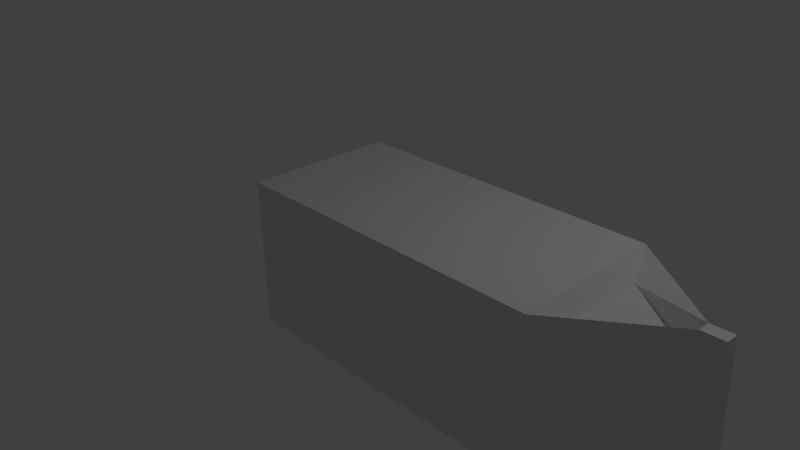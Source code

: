 # Source: orange-carton.blend  (saved by Blender 2.76.0; exported with 4.5.12 LTS)
import bpy
from mathutils import Matrix  # noqa: F401  (used for matrix-valued properties, if any)

bpy.ops.wm.read_factory_settings(use_empty=True)
scene = bpy.context.scene
scene.name = 'Scene'

# ---- collections
col_collection_1 = bpy.data.collections.new('Collection 1'); scene.collection.children.link(col_collection_1)

# ---- materials (node trees are filled in below, after node groups)
mat_material = bpy.data.materials.new('Material')
mat_material.alpha_threshold = 0.0
mat_material.use_transparent_shadow = False
mat_material.roughness = 0.5
mat_material.line_color = (0.0, 0.0, 0.0, 1.0)

# ---- material node trees

# ---- world
world_world = bpy.data.worlds.new('World'); scene.world = world_world
world_world.color = (0.05088, 0.05088, 0.05088)
world_world.use_sun_shadow = False
world_world.sun_shadow_jitter_overblur = 0.0
world_world.cycles.sampling_method = 'MANUAL'
world_world.cycles.sample_map_resolution = 256

# ---- cameras
cam_camera = bpy.data.cameras.new('Camera')
cam_camera.clip_end = 100.0
cam_camera.lens = 35.0
cam_camera.sensor_width = 32.0
cam_camera.sensor_height = 18.0
cam_camera.ortho_scale = 7.314
cam_camera.dof.focus_distance = 0.0
cam_camera.dof.aperture_fstop = 128.0

# ---- lights
light_lamp = bpy.data.lights.new('Lamp', 'POINT')
light_lamp.transmission_factor = 0.0
light_lamp.cutoff_distance = 30.0
light_lamp.energy = 100.0
light_lamp.shadow_buffer_clip_start = 1.001
light_lamp.shadow_soft_size = 0.1
light_lamp.shadow_maximum_resolution = 0.006
light_lamp.use_absolute_resolution = True
light_lamp.cycles.use_multiple_importance_sampling = False

# ---- meshes
me_cube = bpy.data.meshes.new('Cube')
me_cube.from_pydata([(3.25, 1.0, -1.0), (3.25, -1.0, -1.0), (-1.0, -1.0, -1.0), (-1.0, 1.0, -1.0), (3.25, 1.0, 1.0), (3.25, -1.0, 1.0), (-1.0, -1.0, 1.0), (-1.0, 1.0, 1.0), (4.497, 0.2443, -1.0), (4.497, 0.0709, 1.0), (4.497, -0.09073, 1.0), (4.497, 0.0515, -1.0), (4.773, 0.0709, 1.0), (4.773, 0.2443, -1.0), (4.773, -0.09073, 1.0), (4.773, 0.0515, -1.0), (3.468, 0.4971, 0.8068), (3.439, -0.4981, 0.8068), (4.374, -0.04428, 0.5392), (4.403, 0.1081, 0.5392), (3.473, 0.4971, -0.6535), (3.456, -0.4006, -0.66), (4.355, 0.2368, -0.6535), (4.338, -0.03842, -0.66)], [], [(0, 1, 2, 3), (4, 7, 6, 5), (1, 5, 6, 2), (2, 6, 7, 3), (4, 0, 3, 7), (10, 11, 15, 14), (4, 9, 8, 0), (5, 10, 18, 17), (1, 11, 10, 5), (11, 1, 21, 23), (13, 12, 14, 15), (8, 9, 12, 13), (11, 8, 13, 15), (9, 10, 14, 12), (17, 18, 19, 16), (9, 4, 16, 19), (4, 5, 17, 16), (10, 9, 19, 18), (20, 22, 23, 21), (0, 8, 22, 20), (8, 11, 23, 22), (1, 0, 20, 21)])
me_cube.materials.append(mat_material)
me_cube.use_remesh_preserve_volume = False
me_cube.use_remesh_preserve_attributes = False
me_cube.use_mirror_vertex_groups = False
me_cube.update()

# ---- objects
ob_cube = bpy.data.objects.new('Cube', me_cube)
ob_lamp = bpy.data.objects.new('Lamp', light_lamp)
ob_camera = bpy.data.objects.new('Camera', cam_camera)

# ---- transforms, parenting, visibility, modifiers, constraints
ob_cube.location = (0.0, 0.0, 0.0)
ob_cube.lock_rotations_4d = False
ob_cube.empty_display_type = 'ARROWS'
ob_cube.lineart.crease_threshold = 0.0
ob_lamp.location = (4.076, 1.005, 5.904)
ob_lamp.rotation_euler = (0.6503, 0.05522, 1.866)
ob_lamp.lock_rotations_4d = False
ob_lamp.empty_display_type = 'ARROWS'
ob_lamp.color = (0.0, 0.0, 0.0, 0.0)
ob_lamp.lineart.crease_threshold = 0.0
ob_camera.location = (7.481, -6.508, 5.344)
ob_camera.rotation_euler = (1.109, 0.01082, 0.8149)
ob_camera.lock_rotations_4d = False
ob_camera.empty_display_type = 'ARROWS'
ob_camera.color = (0.0, 0.0, 0.0, 0.0)
ob_camera.display_type = 'WIRE'
ob_camera.lineart.crease_threshold = 0.0

# ---- collection membership
col_collection_1.objects.link(ob_cube)
col_collection_1.objects.link(ob_lamp)
col_collection_1.objects.link(ob_camera)

# ---- scene / render settings (as saved in the file)
scene.camera = ob_camera
scene.frame_start = 1; scene.frame_end = 250; scene.frame_set(0)
scene.render.engine = 'BLENDER_EEVEE_NEXT'
scene.render.resolution_percentage = 50
scene.render.dither_intensity = 0.0
scene.cycles.use_denoising = False
scene.cycles.samples = 10
scene.cycles.sampling_pattern = 'TABULATED_SOBOL'
scene.cycles.light_sampling_threshold = 0.0
scene.cycles.use_adaptive_sampling = False
scene.cycles.use_light_tree = False
scene.cycles.blur_glossy = 0.0
scene.cycles.pixel_filter_type = 'GAUSSIAN'
scene.cycles.sample_clamp_indirect = 0.0
scene.view_settings.view_transform = 'Standard'
bpy.context.view_layer.update()
